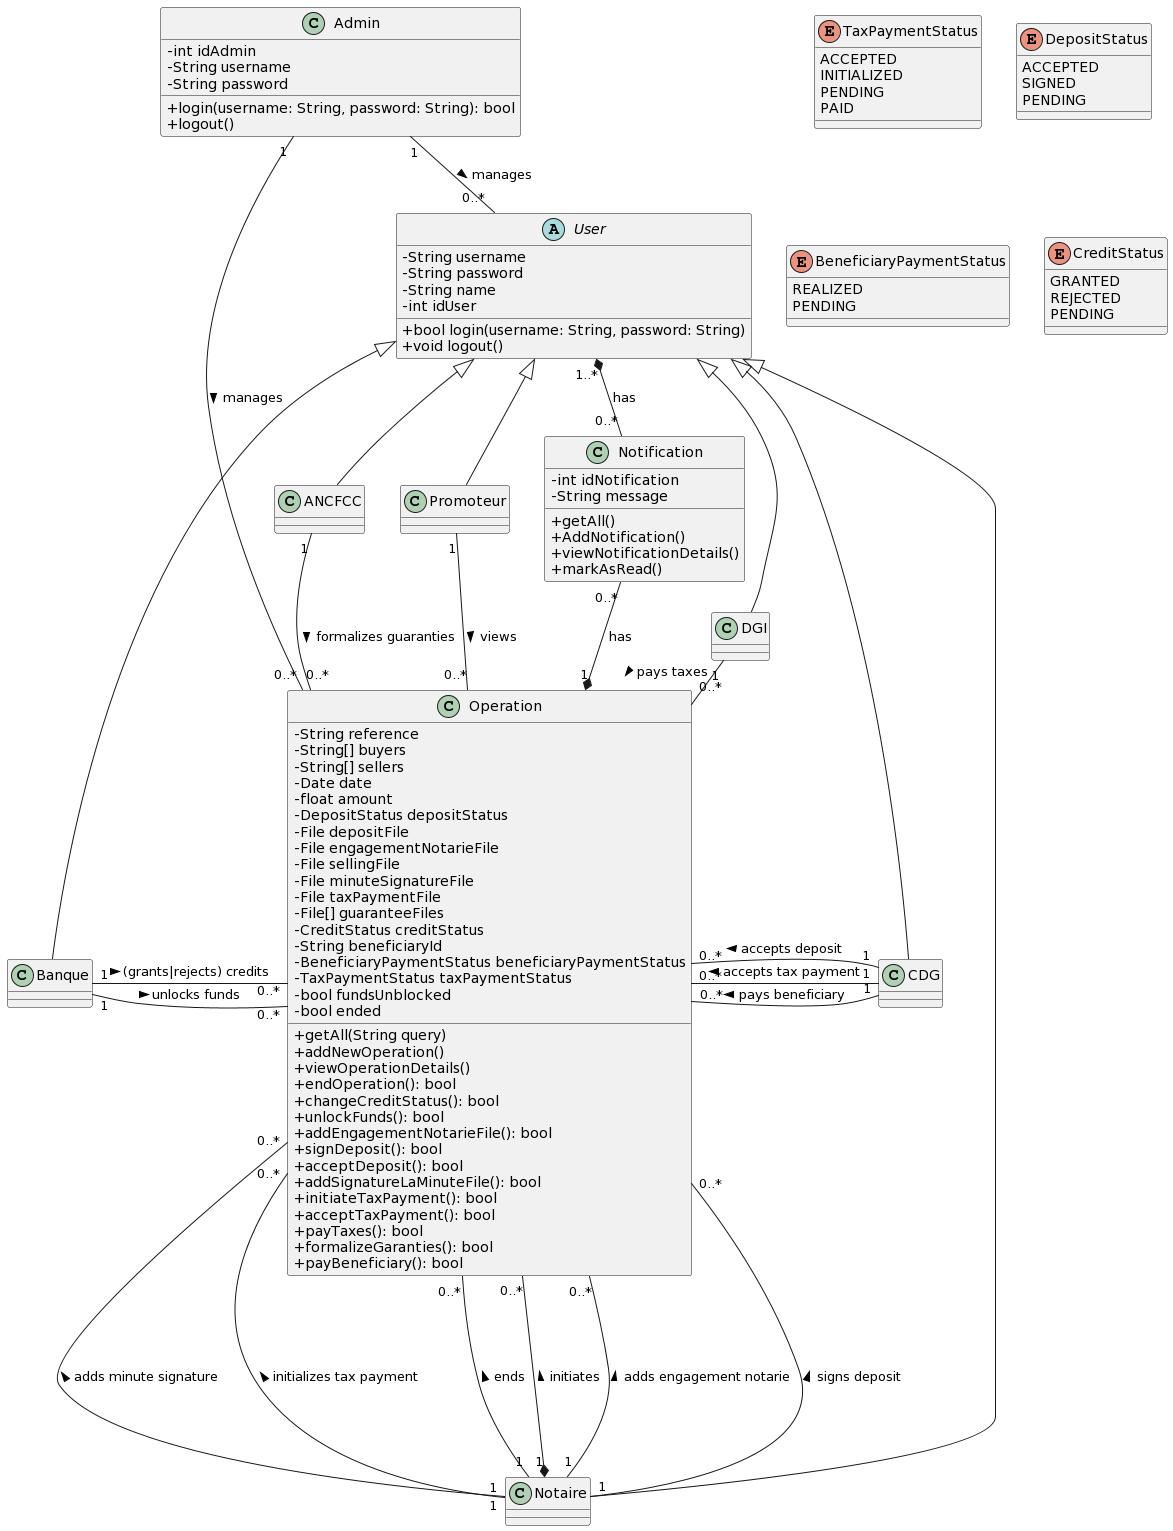

The diagram above was rendered by PlantUML. Its source (embedded in the PNG):
@startuml
skinparam classAttributeIconSize 0

enum TaxPaymentStatus {
    ACCEPTED
    INITIALIZED
    PENDING
    PAID
}

enum DepositStatus{
    ACCEPTED
    SIGNED
    PENDING
}

enum BeneficiaryPaymentStatus {
    REALIZED
    PENDING
}
enum CreditStatus {
    GRANTED
    REJECTED
    PENDING
}

abstract class User {
  -String username
  -String password
  -String name
  -int idUser
  +bool login(username: String, password: String)
  +void logout()
}

class Admin {
    -int idAdmin
    -String username
    -String password
    
    +login(username: String, password: String): bool
    +logout()
}




class Operation {
    -String reference
    -String[] buyers
    -String[] sellers
    -Date date
    -float amount
    -DepositStatus depositStatus
    -File depositFile
    -File engagementNotarieFile
    -File sellingFile
    -File minuteSignatureFile
    -File taxPaymentFile
    -File[] guaranteeFiles
    -CreditStatus creditStatus
    -String beneficiaryId
    -BeneficiaryPaymentStatus beneficiaryPaymentStatus    
    -TaxPaymentStatus taxPaymentStatus
    -bool fundsUnblocked
    -bool ended
    
    +getAll(String query)
    +addNewOperation()
    +viewOperationDetails()
    +endOperation(): bool
    +changeCreditStatus(): bool
    +unlockFunds(): bool
    +addEngagementNotarieFile(): bool
    +signDeposit(): bool
    +acceptDeposit(): bool
    +addSignatureLaMinuteFile(): bool
    +initiateTaxPayment(): bool
    +acceptTaxPayment(): bool
    +payTaxes(): bool
    +formalizeGaranties(): bool
    +payBeneficiary(): bool
}

class Notification {
    -int idNotification
    -String message
    +getAll()
    +AddNotification()
    +viewNotificationDetails()
    +markAsRead()
}



User <|-- Notaire
User <|-- Banque
User <|-- CDG
User <|-- DGI
User <|-- ANCFCC
User <|-- Promoteur

Notaire "1" *--up--  "0..*" Operation : > initiates
Notaire "1" --up--  "0..*" Operation : > adds engagement notarie
Notaire "1" --up--  "0..*" Operation : > signs deposit
Notaire "1" --up--  "0..*" Operation : > adds minute signature
Notaire "1" --up--  "0..*" Operation : > initializes tax payment
Notaire "1" --up--  "0..*" Operation : > ends

Banque "1" -right-  "0..*" Operation : > (grants|rejects) credits
Banque "1" -right-  "0..*" Operation : > unlocks funds

CDG "1" -left-  "0..*" Operation : > accepts deposit
CDG "1" -left-  "0..*" Operation : > pays beneficiary
CDG "1" -left-  "0..*" Operation : > accepts tax payment

DGI "1" -right-  "0..*" Operation : > pays taxes
ANCFCC "1" --  "0..*" Operation : > formalizes guaranties
Promoteur "1" --  "0..*" Operation : > views

User "1..*" *-- "0..*" Notification : has
Operation "1" *-up- "0..*" Notification : has

Admin "1" -- "0..*" User : > manages
Admin "1" -- "0..*" Operation : > manages
@enduml